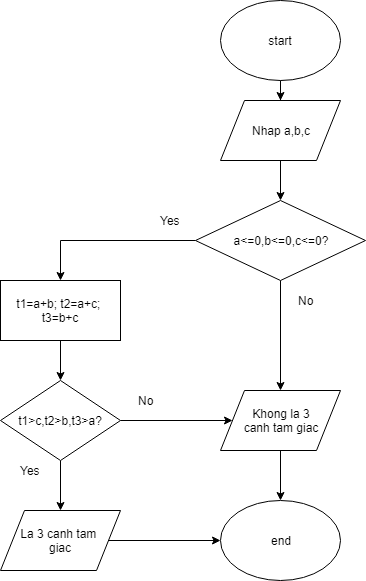

The diagram above was exported from draw.io. Its source (the exported page's mxGraphModel, read from the mxfile embedded in the PNG):
<mxGraphModel dx="840" dy="484" grid="1" gridSize="10" guides="1" tooltips="1" connect="1" arrows="1" fold="1" page="1" pageScale="1" pageWidth="850" pageHeight="1100" math="0" shadow="0">
  <root>
    <mxCell id="0" />
    <mxCell id="1" parent="0" />
    <mxCell id="tPP144QyhKTMpOTExO96-6" style="edgeStyle=orthogonalEdgeStyle;rounded=0;orthogonalLoop=1;jettySize=auto;html=1;" edge="1" parent="1" source="tPP144QyhKTMpOTExO96-1" target="tPP144QyhKTMpOTExO96-3">
      <mxGeometry relative="1" as="geometry" />
    </mxCell>
    <mxCell id="tPP144QyhKTMpOTExO96-1" value="start" style="ellipse;whiteSpace=wrap;html=1;" vertex="1" parent="1">
      <mxGeometry x="390" y="10" width="120" height="80" as="geometry" />
    </mxCell>
    <mxCell id="tPP144QyhKTMpOTExO96-7" style="edgeStyle=orthogonalEdgeStyle;rounded=0;orthogonalLoop=1;jettySize=auto;html=1;" edge="1" parent="1" source="tPP144QyhKTMpOTExO96-3" target="tPP144QyhKTMpOTExO96-4">
      <mxGeometry relative="1" as="geometry" />
    </mxCell>
    <mxCell id="tPP144QyhKTMpOTExO96-3" value="Nhap a,b,c" style="shape=parallelogram;perimeter=parallelogramPerimeter;whiteSpace=wrap;html=1;" vertex="1" parent="1">
      <mxGeometry x="390" y="110" width="120" height="60" as="geometry" />
    </mxCell>
    <mxCell id="tPP144QyhKTMpOTExO96-8" style="edgeStyle=orthogonalEdgeStyle;rounded=0;orthogonalLoop=1;jettySize=auto;html=1;entryX=0.5;entryY=0;entryDx=0;entryDy=0;" edge="1" parent="1" source="tPP144QyhKTMpOTExO96-4" target="tPP144QyhKTMpOTExO96-5">
      <mxGeometry relative="1" as="geometry" />
    </mxCell>
    <mxCell id="tPP144QyhKTMpOTExO96-17" style="edgeStyle=orthogonalEdgeStyle;rounded=0;orthogonalLoop=1;jettySize=auto;html=1;" edge="1" parent="1" source="tPP144QyhKTMpOTExO96-4" target="tPP144QyhKTMpOTExO96-15">
      <mxGeometry relative="1" as="geometry" />
    </mxCell>
    <mxCell id="tPP144QyhKTMpOTExO96-4" value="a&amp;lt;=0,b&amp;lt;=0,c&amp;lt;=0?" style="rhombus;whiteSpace=wrap;html=1;" vertex="1" parent="1">
      <mxGeometry x="365" y="210" width="170" height="80" as="geometry" />
    </mxCell>
    <mxCell id="tPP144QyhKTMpOTExO96-12" style="edgeStyle=orthogonalEdgeStyle;rounded=0;orthogonalLoop=1;jettySize=auto;html=1;entryX=0.5;entryY=0;entryDx=0;entryDy=0;" edge="1" parent="1" source="tPP144QyhKTMpOTExO96-5" target="tPP144QyhKTMpOTExO96-11">
      <mxGeometry relative="1" as="geometry" />
    </mxCell>
    <mxCell id="tPP144QyhKTMpOTExO96-5" value="t1=a+b; t2=a+c;&amp;nbsp;&lt;br&gt;t3=b+c&lt;br&gt;" style="rounded=0;whiteSpace=wrap;html=1;" vertex="1" parent="1">
      <mxGeometry x="170" y="290" width="120" height="60" as="geometry" />
    </mxCell>
    <mxCell id="tPP144QyhKTMpOTExO96-10" value="Yes" style="text;html=1;resizable=0;autosize=1;align=center;verticalAlign=middle;points=[];fillColor=none;strokeColor=none;rounded=0;" vertex="1" parent="1">
      <mxGeometry x="320" y="220" width="40" height="20" as="geometry" />
    </mxCell>
    <mxCell id="tPP144QyhKTMpOTExO96-16" style="edgeStyle=orthogonalEdgeStyle;rounded=0;orthogonalLoop=1;jettySize=auto;html=1;" edge="1" parent="1" source="tPP144QyhKTMpOTExO96-11" target="tPP144QyhKTMpOTExO96-15">
      <mxGeometry relative="1" as="geometry" />
    </mxCell>
    <mxCell id="tPP144QyhKTMpOTExO96-18" style="edgeStyle=orthogonalEdgeStyle;rounded=0;orthogonalLoop=1;jettySize=auto;html=1;entryX=0.5;entryY=0;entryDx=0;entryDy=0;" edge="1" parent="1" source="tPP144QyhKTMpOTExO96-11" target="tPP144QyhKTMpOTExO96-14">
      <mxGeometry relative="1" as="geometry" />
    </mxCell>
    <mxCell id="tPP144QyhKTMpOTExO96-11" value="t1&amp;gt;c,t2&amp;gt;b,t3&amp;gt;a?" style="rhombus;whiteSpace=wrap;html=1;" vertex="1" parent="1">
      <mxGeometry x="170" y="390" width="120" height="80" as="geometry" />
    </mxCell>
    <mxCell id="tPP144QyhKTMpOTExO96-20" style="edgeStyle=orthogonalEdgeStyle;rounded=0;orthogonalLoop=1;jettySize=auto;html=1;entryX=0;entryY=0.5;entryDx=0;entryDy=0;" edge="1" parent="1" source="tPP144QyhKTMpOTExO96-14" target="tPP144QyhKTMpOTExO96-19">
      <mxGeometry relative="1" as="geometry" />
    </mxCell>
    <mxCell id="tPP144QyhKTMpOTExO96-14" value="La 3 canh tam&amp;nbsp;&lt;br&gt;giac&lt;br&gt;" style="shape=parallelogram;perimeter=parallelogramPerimeter;whiteSpace=wrap;html=1;" vertex="1" parent="1">
      <mxGeometry x="170" y="520" width="120" height="60" as="geometry" />
    </mxCell>
    <mxCell id="tPP144QyhKTMpOTExO96-21" style="edgeStyle=orthogonalEdgeStyle;rounded=0;orthogonalLoop=1;jettySize=auto;html=1;entryX=0.5;entryY=0;entryDx=0;entryDy=0;" edge="1" parent="1" source="tPP144QyhKTMpOTExO96-15" target="tPP144QyhKTMpOTExO96-19">
      <mxGeometry relative="1" as="geometry" />
    </mxCell>
    <mxCell id="tPP144QyhKTMpOTExO96-15" value="Khong la 3&lt;br&gt;canh tam giac&lt;br&gt;" style="shape=parallelogram;perimeter=parallelogramPerimeter;whiteSpace=wrap;html=1;" vertex="1" parent="1">
      <mxGeometry x="390" y="400" width="120" height="60" as="geometry" />
    </mxCell>
    <mxCell id="tPP144QyhKTMpOTExO96-19" value="end" style="ellipse;whiteSpace=wrap;html=1;" vertex="1" parent="1">
      <mxGeometry x="390" y="510" width="120" height="80" as="geometry" />
    </mxCell>
    <mxCell id="tPP144QyhKTMpOTExO96-22" value="Yes" style="text;html=1;resizable=0;autosize=1;align=center;verticalAlign=middle;points=[];fillColor=none;strokeColor=none;rounded=0;" vertex="1" parent="1">
      <mxGeometry x="180" y="470" width="40" height="20" as="geometry" />
    </mxCell>
    <mxCell id="tPP144QyhKTMpOTExO96-23" value="No" style="text;html=1;resizable=0;autosize=1;align=center;verticalAlign=middle;points=[];fillColor=none;strokeColor=none;rounded=0;" vertex="1" parent="1">
      <mxGeometry x="460" y="300" width="30" height="20" as="geometry" />
    </mxCell>
    <mxCell id="tPP144QyhKTMpOTExO96-24" value="No" style="text;html=1;resizable=0;autosize=1;align=center;verticalAlign=middle;points=[];fillColor=none;strokeColor=none;rounded=0;" vertex="1" parent="1">
      <mxGeometry x="300" y="400" width="30" height="20" as="geometry" />
    </mxCell>
  </root>
</mxGraphModel>